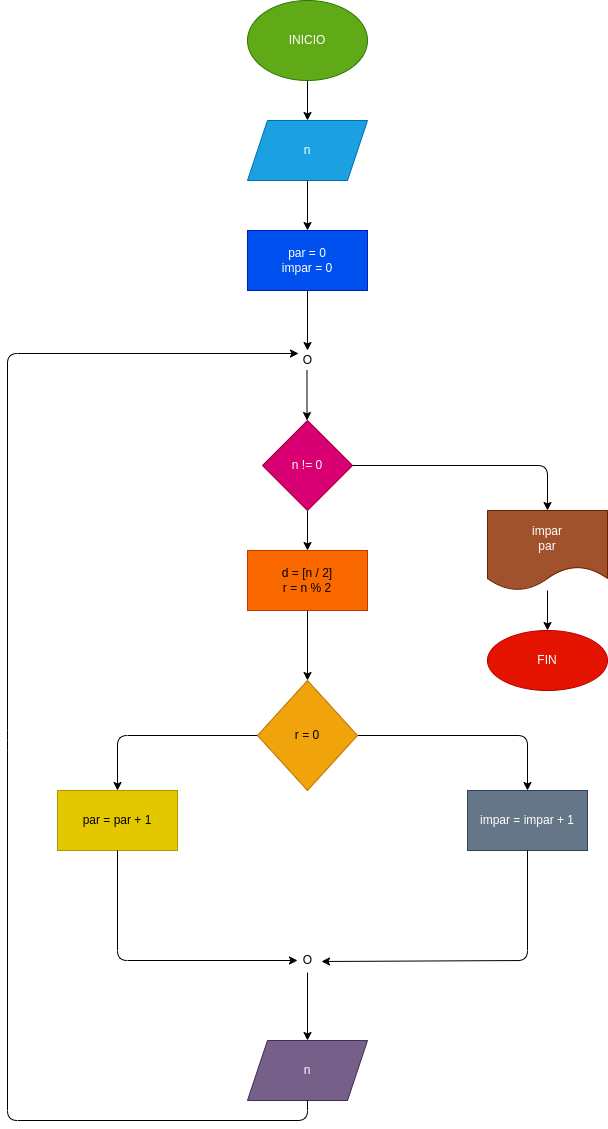

The diagram above was exported from draw.io. Its source (the exported page's mxGraphModel, read from the mxfile embedded in the PNG):
<mxGraphModel dx="1419" dy="459" grid="1" gridSize="10" guides="1" tooltips="1" connect="1" arrows="1" fold="1" page="1" pageScale="1" pageWidth="827" pageHeight="1169" math="0" shadow="0">
  <root>
    <mxCell id="0" />
    <mxCell id="1" parent="0" />
    <mxCell id="4" value="" style="edgeStyle=none;html=1;" parent="1" source="2" target="3" edge="1">
      <mxGeometry relative="1" as="geometry" />
    </mxCell>
    <mxCell id="2" value="INICIO" style="ellipse;whiteSpace=wrap;html=1;fillColor=#60a917;fontColor=#ffffff;strokeColor=#2D7600;" parent="1" vertex="1">
      <mxGeometry x="240" width="120" height="80" as="geometry" />
    </mxCell>
    <mxCell id="6" value="" style="edgeStyle=none;html=1;" parent="1" source="3" target="5" edge="1">
      <mxGeometry relative="1" as="geometry" />
    </mxCell>
    <mxCell id="3" value="n" style="shape=parallelogram;perimeter=parallelogramPerimeter;whiteSpace=wrap;html=1;fixedSize=1;fillColor=#1ba1e2;fontColor=#ffffff;strokeColor=#006EAF;" parent="1" vertex="1">
      <mxGeometry x="240" y="120" width="120" height="60" as="geometry" />
    </mxCell>
    <mxCell id="5" value="par = 0&lt;br&gt;impar = 0" style="whiteSpace=wrap;html=1;fillColor=#0050ef;fontColor=#ffffff;strokeColor=#001DBC;" parent="1" vertex="1">
      <mxGeometry x="240" y="230" width="120" height="60" as="geometry" />
    </mxCell>
    <mxCell id="7" value="" style="endArrow=classic;html=1;exitX=0.5;exitY=1;exitDx=0;exitDy=0;" parent="1" source="5" edge="1">
      <mxGeometry width="50" height="50" relative="1" as="geometry">
        <mxPoint x="280" y="420" as="sourcePoint" />
        <mxPoint x="300" y="350" as="targetPoint" />
      </mxGeometry>
    </mxCell>
    <mxCell id="8" value="" style="endArrow=classic;html=1;" parent="1" edge="1">
      <mxGeometry width="50" height="50" relative="1" as="geometry">
        <mxPoint x="299.5" y="370" as="sourcePoint" />
        <mxPoint x="299.5" y="420" as="targetPoint" />
      </mxGeometry>
    </mxCell>
    <mxCell id="9" value="O" style="text;html=1;align=center;verticalAlign=middle;resizable=0;points=[];autosize=1;strokeColor=none;fillColor=none;" parent="1" vertex="1">
      <mxGeometry x="290" y="350" width="20" height="20" as="geometry" />
    </mxCell>
    <mxCell id="12" value="" style="edgeStyle=none;html=1;" parent="1" source="10" target="11" edge="1">
      <mxGeometry relative="1" as="geometry">
        <Array as="points">
          <mxPoint x="540" y="465" />
        </Array>
      </mxGeometry>
    </mxCell>
    <mxCell id="16" value="" style="edgeStyle=none;html=1;" parent="1" source="10" target="15" edge="1">
      <mxGeometry relative="1" as="geometry" />
    </mxCell>
    <mxCell id="10" value="n != 0" style="rhombus;whiteSpace=wrap;html=1;fillColor=#d80073;fontColor=#ffffff;strokeColor=#A50040;" parent="1" vertex="1">
      <mxGeometry x="255" y="420" width="90" height="90" as="geometry" />
    </mxCell>
    <mxCell id="14" value="" style="edgeStyle=none;html=1;" parent="1" source="11" target="13" edge="1">
      <mxGeometry relative="1" as="geometry" />
    </mxCell>
    <mxCell id="11" value="impar&lt;br&gt;par" style="shape=document;whiteSpace=wrap;html=1;boundedLbl=1;fillColor=#a0522d;fontColor=#ffffff;strokeColor=#6D1F00;" parent="1" vertex="1">
      <mxGeometry x="480" y="510" width="120" height="80" as="geometry" />
    </mxCell>
    <mxCell id="13" value="FIN" style="ellipse;whiteSpace=wrap;html=1;fillColor=#e51400;fontColor=#ffffff;strokeColor=#B20000;" parent="1" vertex="1">
      <mxGeometry x="480" y="630" width="120" height="60" as="geometry" />
    </mxCell>
    <mxCell id="18" value="" style="edgeStyle=none;html=1;" parent="1" source="15" target="17" edge="1">
      <mxGeometry relative="1" as="geometry" />
    </mxCell>
    <mxCell id="15" value="d = [n / 2]&lt;br&gt;r = n % 2" style="whiteSpace=wrap;html=1;fillColor=#fa6800;fontColor=#000000;strokeColor=#C73500;" parent="1" vertex="1">
      <mxGeometry x="240" y="550" width="120" height="60" as="geometry" />
    </mxCell>
    <mxCell id="20" value="" style="edgeStyle=none;html=1;" parent="1" source="17" target="19" edge="1">
      <mxGeometry relative="1" as="geometry">
        <Array as="points">
          <mxPoint x="520" y="735" />
        </Array>
      </mxGeometry>
    </mxCell>
    <mxCell id="22" value="" style="edgeStyle=none;html=1;" parent="1" source="17" target="21" edge="1">
      <mxGeometry relative="1" as="geometry">
        <Array as="points">
          <mxPoint x="110" y="735" />
        </Array>
      </mxGeometry>
    </mxCell>
    <mxCell id="17" value="r = 0" style="rhombus;whiteSpace=wrap;html=1;fillColor=#f0a30a;fontColor=#000000;strokeColor=#BD7000;" parent="1" vertex="1">
      <mxGeometry x="250" y="680" width="100" height="110" as="geometry" />
    </mxCell>
    <mxCell id="19" value="impar = impar + 1" style="whiteSpace=wrap;html=1;fillColor=#647687;fontColor=#ffffff;strokeColor=#314354;" parent="1" vertex="1">
      <mxGeometry x="460" y="790" width="120" height="60" as="geometry" />
    </mxCell>
    <mxCell id="21" value="par = par + 1" style="whiteSpace=wrap;html=1;fillColor=#e3c800;fontColor=#000000;strokeColor=#B09500;" parent="1" vertex="1">
      <mxGeometry x="50" y="790" width="120" height="60" as="geometry" />
    </mxCell>
    <mxCell id="23" value="" style="endArrow=classic;html=1;exitX=0.5;exitY=1;exitDx=0;exitDy=0;" parent="1" source="21" edge="1">
      <mxGeometry width="50" height="50" relative="1" as="geometry">
        <mxPoint x="280" y="880" as="sourcePoint" />
        <mxPoint x="290" y="960" as="targetPoint" />
        <Array as="points">
          <mxPoint x="110" y="960" />
        </Array>
      </mxGeometry>
    </mxCell>
    <mxCell id="24" value="" style="endArrow=classic;html=1;exitX=0.5;exitY=1;exitDx=0;exitDy=0;entryX=1.2;entryY=0.55;entryDx=0;entryDy=0;entryPerimeter=0;" parent="1" source="19" target="25" edge="1">
      <mxGeometry width="50" height="50" relative="1" as="geometry">
        <mxPoint x="280" y="880" as="sourcePoint" />
        <mxPoint x="320" y="960" as="targetPoint" />
        <Array as="points">
          <mxPoint x="520" y="960" />
        </Array>
      </mxGeometry>
    </mxCell>
    <mxCell id="25" value="O" style="text;html=1;align=center;verticalAlign=middle;resizable=0;points=[];autosize=1;strokeColor=none;fillColor=none;" parent="1" vertex="1">
      <mxGeometry x="290" y="950" width="20" height="20" as="geometry" />
    </mxCell>
    <mxCell id="28" value="" style="endArrow=classic;html=1;exitX=0.5;exitY=1.1;exitDx=0;exitDy=0;exitPerimeter=0;" parent="1" source="25" edge="1">
      <mxGeometry width="50" height="50" relative="1" as="geometry">
        <mxPoint x="280" y="1090" as="sourcePoint" />
        <mxPoint x="300" y="1040" as="targetPoint" />
      </mxGeometry>
    </mxCell>
    <mxCell id="29" value="n" style="shape=parallelogram;perimeter=parallelogramPerimeter;whiteSpace=wrap;html=1;fixedSize=1;fillColor=#76608a;fontColor=#ffffff;strokeColor=#432D57;" parent="1" vertex="1">
      <mxGeometry x="240" y="1040" width="120" height="60" as="geometry" />
    </mxCell>
    <mxCell id="30" value="" style="endArrow=classic;html=1;exitX=0.5;exitY=1;exitDx=0;exitDy=0;entryX=0.05;entryY=0.15;entryDx=0;entryDy=0;entryPerimeter=0;" parent="1" source="29" target="9" edge="1">
      <mxGeometry width="50" height="50" relative="1" as="geometry">
        <mxPoint x="280" y="1090" as="sourcePoint" />
        <mxPoint x="330" y="1040" as="targetPoint" />
        <Array as="points">
          <mxPoint x="300" y="1120" />
          <mxPoint y="1120" />
          <mxPoint y="740" />
          <mxPoint y="353" />
        </Array>
      </mxGeometry>
    </mxCell>
  </root>
</mxGraphModel>